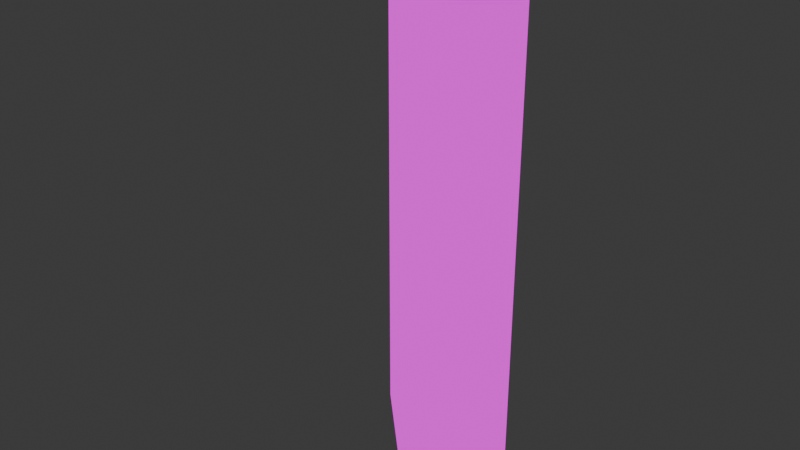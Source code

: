 # Source: Cliff_Short_Left_Corner.blend  (saved by Blender 4.2.66; exported with 4.5.12 LTS)
import bpy
from mathutils import Matrix  # noqa: F401  (used for matrix-valued properties, if any)

bpy.ops.wm.read_factory_settings(use_empty=True)
scene = bpy.context.scene
scene.name = 'Scene'

# ---- collections
col_collection = bpy.data.collections.new('Collection'); scene.collection.children.link(col_collection)

# ---- images (referenced by path relative to the original .blend; pixels are not part of the script)
import os
ASSET_DIR = os.environ.get("B2B_ASSET_DIR", "")  # directory of the original .blend (textures are referenced by path, not embedded)
HERE = os.path.dirname(os.path.abspath(__file__))  # packed textures are extracted next to this script under _unpacked/

def load_image(name, relpath, width, height, colorspace="sRGB"):
    """Load a texture the original file referenced (path relative to the .blend, or extracted next to this script)."""
    p = next((c for c in (os.path.join(HERE, relpath), os.path.join(ASSET_DIR, relpath)) if relpath and os.path.exists(c)), "")
    if p:
        img = bpy.data.images.load(p, check_existing=True)
        img.name = name
    else:  # same state as the original file: an image datablock whose file is absent (Cycles renders it pink)
        img = bpy.data.images.new(name, width, height)
        img.source = "FILE"
        img.filepath = "//" + (relpath or name)
    img.colorspace_settings.name = colorspace
    return img
img_clif_short_left_corner_test_tex = load_image('Clif_Short_left_Corner_Test_Tex', 'Clif_Short_left_Corner_Test_Tex.png', 1024, 1024, 'sRGB')

# ---- materials (node trees are filled in below, after node groups)
mat_material_001 = bpy.data.materials.new('Material.001')

# ---- material node trees
mat_material_001.use_nodes = True; mat_material_001.node_tree.nodes.clear()
_N = mat_material_001.node_tree.nodes; _L = mat_material_001.node_tree.links
n0 = _N.new('ShaderNodeOutputMaterial'); n0.name = 'Material Output'; n0.location = (300, 300)
n1 = _N.new('ShaderNodeEmission'); n1.name = 'Emission'; n1.location = (10, 300)
n2 = _N.new('ShaderNodeTexImage'); n2.name = 'Image Texture'; n2.location = (-280, 280)
n2.image = img_clif_short_left_corner_test_tex
_L.new(n1.outputs[0], n0.inputs[0])
_L.new(n2.outputs[0], n1.inputs[0])
n0.is_active_output = True

# ---- world
world_world = bpy.data.worlds.new('World'); scene.world = world_world
world_world.use_nodes = True; world_world.node_tree.nodes.clear()
_N = world_world.node_tree.nodes; _L = world_world.node_tree.links
n0 = _N.new('ShaderNodeOutputWorld'); n0.name = 'World Output'; n0.location = (300, 300)
n1 = _N.new('ShaderNodeBackground'); n1.name = 'Background'; n1.location = (10, 300)
n1.inputs[0].default_value = (0.05088, 0.05088, 0.05088, 1.0)
_L.new(n1.outputs[0], n0.inputs[0])
n0.is_active_output = True
world_world.color = (0.05088, 0.05088, 0.05088)
world_world.sun_shadow_jitter_overblur = 0.0

# ---- meshes
me_cube_001 = bpy.data.meshes.new('Cube.001')
me_cube_001.from_pydata([(-0.5, 0.4924, -0.4132), (-0.5, 0.4924, 3.202), (0.5, -0.4924, -0.5868), (0.5, -0.4924, 3.028), (0.5, 0.4924, -0.4132), (0.5, 0.4924, 3.202)], [], [(0, 1, 5, 4), (4, 5, 3, 2), (5, 1, 3), (0, 2, 3, 1)])
_uv = me_cube_001.uv_layers.new(name='UVMap')
_uv.uv.foreach_set('vector', [0.5832, 0.8827, 0.5832, 0.0, 0.8273, 0.0, 0.8273, 0.8827, 0.3427, 0.8827, 0.3427, 0.0, 0.5832, 0.0424, 0.5832, 0.9251, 0.8273, 0.1727, 1.0, -4.315e-08, 1.0, 0.3453, 0.3427, 0.8827, 0.0, 0.9251, 0.0, 0.0424, 0.3427, 0.0])
me_cube_001.materials.append(mat_material_001)
me_cube_001.use_paint_bone_selection = False
me_cube_001.use_paint_mask = True
me_cube_001.update()

# ---- objects
ob_cube = bpy.data.objects.new('Cube', me_cube_001)

# ---- transforms, parenting, visibility, modifiers, constraints
ob_cube.location = (0.0, 0.0, 0.5)

# ---- collection membership
col_collection.objects.link(ob_cube)

# ---- scene / render settings (as saved in the file)
scene.frame_start = 1; scene.frame_end = 250; scene.frame_set(1)
scene.render.engine = 'BLENDER_EEVEE_NEXT'
bpy.context.view_layer.update()

# ---- added for rendering (the .blend has no active camera): camera
cam_auto = bpy.data.cameras.new('AutoCamera')
cam_auto.lens = 50.0
cam_auto.sensor_width = 36.0
cam_auto.clip_end = 1000.0
ob_auto_camera = bpy.data.objects.new('AutoCamera', cam_auto)
scene.collection.objects.link(ob_auto_camera)
ob_auto_camera.location = (3.73817, -4.4858, 4.79805)
ob_auto_camera.rotation_euler = (1.09748, -7.21219e-08, 0.694738)
scene.camera = ob_auto_camera
bpy.context.view_layer.update()

